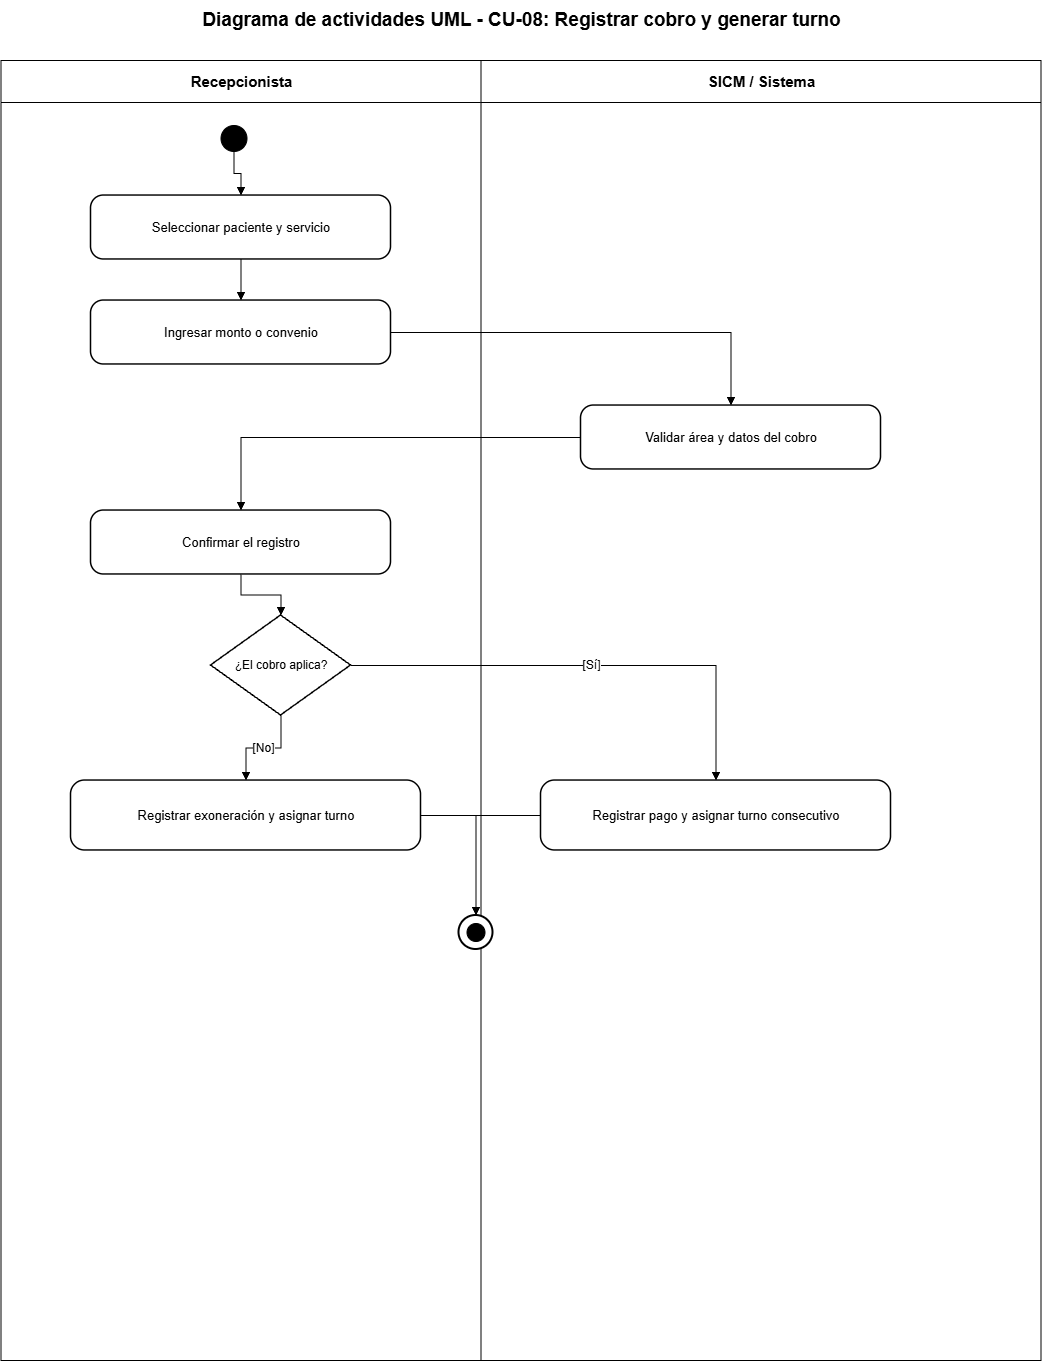

The diagram above was exported from draw.io. Its source (the exported page's mxGraphModel, read from the mxfile embedded in the PNG):
<mxGraphModel dx="2828" dy="1486" grid="1" gridSize="10" guides="1" tooltips="1" connect="1" arrows="1" fold="1" page="1" pageScale="1" pageWidth="1200" pageHeight="1500" math="0" shadow="0">
  <root>
    <mxCell id="0" />
    <mxCell id="1" parent="0" />
    <mxCell id="lane-a" parent="1" style="swimlane;html=1;horizontal=1;startSize=42;fillColor=#ffffff;swimlaneFillColor=#ffffff;strokeColor=#000000;fontColor=#000000;fontStyle=1;fontSize=15;" value="Recepcionista" vertex="1">
      <mxGeometry height="1300" width="480" x="80" y="80" as="geometry" />
    </mxCell>
    <mxCell id="lane-s" parent="1" style="swimlane;html=1;horizontal=1;startSize=42;fillColor=#ffffff;swimlaneFillColor=#ffffff;strokeColor=#000000;fontColor=#000000;fontStyle=1;fontSize=15;" value="SICM / Sistema" vertex="1">
      <mxGeometry height="1300" width="560" x="560" y="80" as="geometry" />
    </mxCell>
    <mxCell id="title" parent="1" style="text;html=1;strokeColor=none;fillColor=none;align=center;verticalAlign=middle;fontStyle=1;fontSize=19;fontColor=#000000;" value="Diagrama de actividades UML - CU-08: Registrar cobro y generar turno" vertex="1">
      <mxGeometry height="40" width="1000" x="100" y="20" as="geometry" />
    </mxCell>
    <mxCell id="start" parent="1" style="ellipse;html=1;aspect=fixed;fillColor=#000000;strokeColor=#000000;" value="" vertex="1">
      <mxGeometry height="26" width="26" x="300" y="145" as="geometry" />
    </mxCell>
    <mxCell id="step-0" parent="1" style="rounded=1;arcSize=20;whiteSpace=wrap;html=1;fillColor=#ffffff;strokeColor=#000000;strokeWidth=1.5;fontColor=#000000;fontSize=13;" value="Seleccionar paciente y servicio" vertex="1">
      <mxGeometry height="64" width="300" x="170" y="215" as="geometry" />
    </mxCell>
    <mxCell id="e-0" edge="1" parent="1" source="start" style="edgeStyle=orthogonalEdgeStyle;rounded=0;orthogonalLoop=1;jettySize=auto;html=1;endArrow=block;endFill=1;strokeColor=#000000;fontColor=#000000;fontSize=12;" target="step-0" value="">
      <mxGeometry relative="1" as="geometry" />
    </mxCell>
    <mxCell id="step-1" parent="1" style="rounded=1;arcSize=20;whiteSpace=wrap;html=1;fillColor=#ffffff;strokeColor=#000000;strokeWidth=1.5;fontColor=#000000;fontSize=13;" value="Ingresar monto o convenio" vertex="1">
      <mxGeometry height="64" width="300" x="170" y="320" as="geometry" />
    </mxCell>
    <mxCell id="e-1" edge="1" parent="1" source="step-0" style="edgeStyle=orthogonalEdgeStyle;rounded=0;orthogonalLoop=1;jettySize=auto;html=1;endArrow=block;endFill=1;strokeColor=#000000;fontColor=#000000;fontSize=12;" target="step-1" value="">
      <mxGeometry relative="1" as="geometry" />
    </mxCell>
    <mxCell id="step-2" parent="1" style="rounded=1;arcSize=20;whiteSpace=wrap;html=1;fillColor=#ffffff;strokeColor=#000000;strokeWidth=1.5;fontColor=#000000;fontSize=13;" value="Validar área y datos del cobro" vertex="1">
      <mxGeometry height="64" width="300" x="660" y="425" as="geometry" />
    </mxCell>
    <mxCell id="e-2" edge="1" parent="1" source="step-1" style="edgeStyle=orthogonalEdgeStyle;rounded=0;orthogonalLoop=1;jettySize=auto;html=1;endArrow=block;endFill=1;strokeColor=#000000;fontColor=#000000;fontSize=12;" target="step-2" value="">
      <mxGeometry relative="1" as="geometry" />
    </mxCell>
    <mxCell id="step-3" parent="1" style="rounded=1;arcSize=20;whiteSpace=wrap;html=1;fillColor=#ffffff;strokeColor=#000000;strokeWidth=1.5;fontColor=#000000;fontSize=13;" value="Confirmar el registro" vertex="1">
      <mxGeometry height="64" width="300" x="170" y="530" as="geometry" />
    </mxCell>
    <mxCell id="e-3" edge="1" parent="1" source="step-2" style="edgeStyle=orthogonalEdgeStyle;rounded=0;orthogonalLoop=1;jettySize=auto;html=1;endArrow=block;endFill=1;strokeColor=#000000;fontColor=#000000;fontSize=12;" target="step-3" value="">
      <mxGeometry relative="1" as="geometry" />
    </mxCell>
    <mxCell id="decision" parent="1" style="rhombus;whiteSpace=wrap;html=1;fillColor=#ffffff;strokeColor=#000000;strokeWidth=1.5;fontColor=#000000;fontSize=12;" value="¿El cobro aplica?" vertex="1">
      <mxGeometry height="100" width="140" x="290" y="635" as="geometry" />
    </mxCell>
    <mxCell id="e-decision" edge="1" parent="1" source="step-3" style="edgeStyle=orthogonalEdgeStyle;rounded=0;orthogonalLoop=1;jettySize=auto;html=1;endArrow=block;endFill=1;strokeColor=#000000;fontColor=#000000;fontSize=12;" target="decision" value="">
      <mxGeometry relative="1" as="geometry" />
    </mxCell>
    <mxCell id="yes" parent="1" style="rounded=1;arcSize=20;whiteSpace=wrap;html=1;fillColor=#ffffff;strokeColor=#000000;strokeWidth=1.5;fontColor=#000000;fontSize=13;" value="Registrar pago y asignar turno consecutivo" vertex="1">
      <mxGeometry height="70" width="350" x="620" y="800" as="geometry" />
    </mxCell>
    <mxCell id="no" parent="1" style="rounded=1;arcSize=20;whiteSpace=wrap;html=1;fillColor=#ffffff;strokeColor=#000000;strokeWidth=1.5;fontColor=#000000;fontSize=13;" value="Registrar exoneración y asignar turno" vertex="1">
      <mxGeometry height="70" width="350" x="150" y="800" as="geometry" />
    </mxCell>
    <mxCell id="e-yes" edge="1" parent="1" source="decision" style="edgeStyle=orthogonalEdgeStyle;rounded=0;orthogonalLoop=1;jettySize=auto;html=1;endArrow=block;endFill=1;strokeColor=#000000;fontColor=#000000;fontSize=12;" target="yes" value="[Sí]">
      <mxGeometry relative="1" as="geometry" />
    </mxCell>
    <mxCell id="e-no" edge="1" parent="1" source="decision" style="edgeStyle=orthogonalEdgeStyle;rounded=0;orthogonalLoop=1;jettySize=auto;html=1;endArrow=block;endFill=1;strokeColor=#000000;fontColor=#000000;fontSize=12;" target="no" value="[No]">
      <mxGeometry relative="1" as="geometry" />
    </mxCell>
    <mxCell id="final-outer" parent="1" style="ellipse;html=1;aspect=fixed;fillColor=#ffffff;strokeColor=#000000;strokeWidth=2;" value="" vertex="1">
      <mxGeometry height="34" width="34" x="538" y="935" as="geometry" />
    </mxCell>
    <mxCell id="final-inner" parent="1" style="ellipse;html=1;aspect=fixed;fillColor=#000000;strokeColor=#000000;perimeter=ellipsePerimeter;" value="" vertex="1">
      <mxGeometry height="18" width="18" x="546" y="943" as="geometry" />
    </mxCell>
    <mxCell id="e-final-yes" edge="1" parent="1" source="yes" style="edgeStyle=orthogonalEdgeStyle;rounded=0;orthogonalLoop=1;jettySize=auto;html=1;endArrow=block;endFill=1;strokeColor=#000000;fontColor=#000000;fontSize=12;" target="final-outer" value="">
      <mxGeometry relative="1" as="geometry" />
    </mxCell>
    <mxCell id="e-final-no" edge="1" parent="1" source="no" style="edgeStyle=orthogonalEdgeStyle;rounded=0;orthogonalLoop=1;jettySize=auto;html=1;endArrow=block;endFill=1;strokeColor=#000000;fontColor=#000000;fontSize=12;" target="final-outer" value="">
      <mxGeometry relative="1" as="geometry" />
    </mxCell>
  </root>
</mxGraphModel>